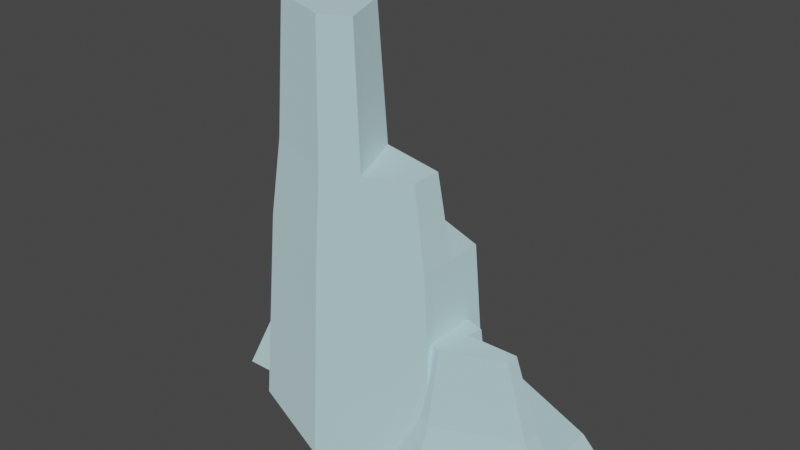 # Source: mountain1.blend  (saved by Blender 4.1.24; exported with 4.5.12 LTS)
import bpy
from mathutils import Matrix  # noqa: F401  (used for matrix-valued properties, if any)

bpy.ops.wm.read_factory_settings(use_empty=True)
scene = bpy.context.scene
scene.name = 'Scene'

# ---- materials (node trees are filled in below, after node groups)
mat_stone = bpy.data.materials.new('stone')
mat_stone.use_backface_culling = True
mat_stone.use_transparent_shadow = False
mat_stone.diffuse_color = (0.7216, 0.8863, 0.9098, 1.0)
mat_defaultmat = bpy.data.materials.new('_defaultMat')
mat_defaultmat.use_backface_culling = True
mat_defaultmat.use_transparent_shadow = False
mat_defaultmat.diffuse_color = (1.0, 1.0, 1.0, 1.0)

# ---- material node trees
mat_stone.use_nodes = True; mat_stone.node_tree.nodes.clear()
_N = mat_stone.node_tree.nodes; _L = mat_stone.node_tree.links
n0 = _N.new('ShaderNodeBsdfPrincipled'); n0.name = 'Principled BSDF'; n0.location = (10, 300)
n0.inputs[0].default_value = (0.7216, 0.8863, 0.9098, 1.0)
n0.inputs[1].default_value = 1.0
n0.inputs[2].default_value = 1.0
n0.inputs[20].default_value = 0.0
n1 = _N.new('ShaderNodeOutputMaterial'); n1.name = 'Material Output'; n1.location = (300, 300)
_L.new(n0.outputs[0], n1.inputs[0])
n1.is_active_output = True
mat_defaultmat.use_nodes = True; mat_defaultmat.node_tree.nodes.clear()
_N = mat_defaultmat.node_tree.nodes; _L = mat_defaultmat.node_tree.links
n0 = _N.new('ShaderNodeBsdfPrincipled'); n0.name = 'Principled BSDF'; n0.location = (10, 300)
n0.inputs[0].default_value = (1.0, 1.0, 1.0, 1.0)
n0.inputs[1].default_value = 1.0
n0.inputs[2].default_value = 1.0
n0.inputs[20].default_value = 0.0
n1 = _N.new('ShaderNodeOutputMaterial'); n1.name = 'Material Output'; n1.location = (300, 300)
_L.new(n0.outputs[0], n1.inputs[0])
n1.is_active_output = True

# ---- world
world_world = bpy.data.worlds.new('World'); scene.world = world_world
world_world.use_nodes = True; world_world.node_tree.nodes.clear()
_N = world_world.node_tree.nodes; _L = world_world.node_tree.links
n0 = _N.new('ShaderNodeOutputWorld'); n0.name = 'World Output'; n0.location = (300, 300)
n1 = _N.new('ShaderNodeBackground'); n1.name = 'Background'; n1.location = (10, 300)
n1.inputs[0].default_value = (0.05088, 0.05088, 0.05088, 1.0)
_L.new(n1.outputs[0], n0.inputs[0])
n0.is_active_output = True
world_world.color = (0.05088, 0.05088, 0.05088)
world_world.use_sun_shadow = False
world_world.sun_shadow_jitter_overblur = 0.0

# ---- meshes
me_mesh_stone_talla = bpy.data.meshes.new('Mesh stone_tallA')
me_mesh_stone_talla.from_pydata([(14.01, -2.787, 9.289), (25.42, -2.787, 9.289), (13.73, -3.253, 20.3), (21.71, -3.253, 20.3), (-0.8157, 13.85, -0.3625), (13.06, 21.86, -0.3625), (2.44, 11.48, 5.512), (13.06, 17.61, 5.512), (5.701, 13.37, 5.512), (2.44, 11.48, 5.512), (13.06, 17.61, 5.512), (-3.141, -17.83, 43.11), (-15.01, -10.98, 43.11), (-3.696, -16.34, 63.38), (-13.55, -10.65, 63.38), (-19.19, -12.6, -0.3625), (-19.19, -6.877, -0.3625), (-16.94, -11.3, 30.77), (-16.94, -3.334, 30.77), (-18.12, -0.4686, 14.43), (-16.94, 4.633, 30.77), (-18.12, 5.314, 14.43), (31.46, -10.0, -0.3625), (13.06, -20.63, -0.3625), (27.78, -7.879, 5.512), (13.06, -16.38, 5.512), (11.85, -11.99, 14.26), (10.66, -11.3, 30.77), (11.41, -10.15, 20.3), (10.66, -3.334, 30.77), (11.41, 1.365, 20.3), (10.66, 4.633, 30.77), (12.21, 3.117, 9.289), (12.21, 5.528, 9.289), (13.06, -16.38, 5.512), (9.287, -14.2, 5.512), (13.06, -14.0, 9.289), (11.08, -12.85, 9.289), (2.44, 11.48, 5.512), (5.701, 13.37, 5.512), (4.817, 9.795, 9.289), (6.879, 10.99, 9.289), (5.701, 13.37, 5.512), (16.23, 8.098, 5.512), (6.879, 10.99, 9.289), (15.73, 6.562, 9.289), (2.196, -14.75, 43.11), (-3.141, -17.83, 43.11), (0.7337, -13.78, 63.38), (-3.696, -16.34, 63.38), (-19.19, -6.877, -0.3625), (-27.23, -6.877, -0.3625), (-18.12, -0.4686, 14.43), (-22.39, -0.4686, 14.43), (13.73, -3.253, 20.3), (14.33, 0.01931, 20.3), (14.01, -2.787, 9.289), (14.87, 1.887, 9.289), (-3.141, -21.86, -0.3625), (-19.19, -12.6, -0.3625), (-3.141, -19.27, 30.77), (-16.94, -11.3, 30.77), (6.031, -16.57, -0.3625), (-3.141, -21.86, -0.3625), (9.287, -14.2, 5.512), (-3.141, -19.27, 30.77), (11.08, -12.85, 9.289), (11.85, -11.99, 14.26), (10.66, -11.3, 30.77), (10.66, -11.3, 30.77), (-3.141, -19.27, 30.77), (8.726, -10.98, 43.11), (-3.141, -17.83, 43.11), (2.196, -14.75, 43.11), (13.06, -20.63, -0.3625), (6.031, -16.57, -0.3625), (13.06, -16.38, 5.512), (9.287, -14.2, 5.512), (31.46, -10.0, -0.3625), (27.78, -7.879, 5.512), (31.46, 11.24, -0.3625), (27.78, -3.031, 5.512), (27.78, 9.116, 5.512), (-15.01, -4.13, 43.11), (-1.997, -0.2067, 43.11), (-13.55, -4.962, 63.38), (-2.746, -1.705, 63.38), (-18.09, 5.33, 14.43), (-20.6, 7.835, 14.43), (-13.13, 9.429, -0.3625), (-19.91, 16.21, -0.3625), (14.19, -3.031, 5.512), (27.78, -3.031, 5.512), (14.01, -2.787, 9.289), (25.42, -2.787, 9.289), (-1.997, -0.2067, 43.11), (8.726, -4.13, 43.11), (2.196, -14.75, 43.11), (8.726, -10.98, 43.11), (25.42, -6.859, 9.289), (13.06, -14.0, 9.289), (21.71, -6.103, 20.3), (13.06, -11.1, 20.3), (14.19, -3.031, 5.512), (16.23, 8.098, 5.512), (27.78, -3.031, 5.512), (27.78, 9.116, 5.512), (13.06, 17.61, 5.512), (5.701, 13.37, 5.512), (-1.81, 1.228, 30.77), (10.66, -3.334, 30.77), (-1.997, -0.2067, 43.11), (8.726, -4.13, 43.11), (-3.141, 15.19, -0.3625), (-0.8157, 13.85, -0.3625), (-3.141, 12.6, 30.77), (2.44, 11.48, 5.512), (4.817, 9.795, 9.289), (12.21, 5.528, 9.289), (10.66, 4.633, 30.77), (13.06, -14.0, 9.289), (11.08, -12.85, 9.289), (13.06, -11.1, 20.3), (11.85, -11.99, 14.26), (11.41, -10.15, 20.3), (-3.141, -19.27, 30.77), (-16.94, -11.3, 30.77), (-3.141, -17.83, 43.11), (-15.01, -10.98, 43.11), (2.196, -14.75, 43.11), (0.7337, -13.78, 63.38), (-1.997, -0.2067, 43.11), (-2.746, -1.705, 63.38), (10.66, -11.3, 30.77), (8.726, -10.98, 43.11), (10.66, -3.334, 30.77), (8.726, -4.13, 43.11), (12.21, 3.117, 9.289), (12.21, 5.528, 9.289), (14.87, 1.887, 9.289), (15.73, 6.562, 9.289), (6.879, 10.99, 9.289), (4.817, 9.795, 9.289), (13.06, -11.1, 20.3), (13.73, -3.253, 20.3), (21.71, -6.103, 20.3), (21.71, -3.253, 20.3), (11.41, 1.365, 20.3), (11.41, -10.15, 20.3), (14.33, 0.01931, 20.3), (-18.12, 5.314, 14.43), (-18.09, 5.33, 14.43), (-16.94, 4.633, 30.77), (-3.141, 12.6, 30.77), (-3.141, 15.19, -0.3625), (-13.13, 9.429, -0.3625), (13.06, 21.86, -0.3625), (31.46, 11.24, -0.3625), (13.06, 17.61, 5.512), (27.78, 9.116, 5.512), (-31.46, 7.929, -0.3625), (-19.91, 16.21, -0.3625), (-24.06, 5.352, 14.43), (-20.6, 7.835, 14.43), (-13.55, -10.65, 63.38), (-13.55, -4.962, 63.38), (-3.696, -16.34, 63.38), (-2.746, -1.705, 63.38), (0.7337, -13.78, 63.38), (-16.94, -11.3, 30.77), (-16.94, -3.334, 30.77), (-15.01, -10.98, 43.11), (-15.01, -4.13, 43.11), (-16.94, -3.334, 30.77), (-16.94, 4.633, 30.77), (-1.81, 1.228, 30.77), (-3.141, 12.6, 30.77), (10.66, 4.633, 30.77), (10.66, -3.334, 30.77), (27.78, -7.879, 5.512), (25.42, -6.859, 9.289), (27.78, -3.031, 5.512), (25.42, -2.787, 9.289), (-16.94, -3.334, 30.77), (-1.81, 1.228, 30.77), (-15.01, -4.13, 43.11), (-1.997, -0.2067, 43.11), (25.42, -6.859, 9.289), (21.71, -6.103, 20.3), (25.42, -2.787, 9.289), (21.71, -3.253, 20.3), (-15.01, -10.98, 43.11), (-15.01, -4.13, 43.11), (-13.55, -10.65, 63.38), (-13.55, -4.962, 63.38), (27.78, -7.879, 5.512), (13.06, -16.38, 5.512), (25.42, -6.859, 9.289), (13.06, -14.0, 9.289), (-24.06, 5.352, 14.43), (-20.6, 7.835, 14.43), (-22.39, -0.4686, 14.43), (-18.12, -0.4686, 14.43), (-18.12, 5.314, 14.43), (-18.09, 5.33, 14.43), (14.19, -3.031, 5.512), (14.01, -2.787, 9.289), (16.23, 8.098, 5.512), (14.87, 1.887, 9.289), (15.73, 6.562, 9.289), (12.21, 3.117, 9.289), (14.87, 1.887, 9.289), (11.41, 1.365, 20.3), (14.33, 0.01931, 20.3), (-27.23, -6.877, -0.3625), (-31.46, 7.929, -0.3625), (-22.39, -0.4686, 14.43), (-24.06, 5.352, 14.43), (-31.46, 7.929, -0.3625), (-27.23, -6.877, -0.3625), (-19.91, 16.21, -0.3625), (-19.19, -6.877, -0.3625), (-19.91, 16.21, -0.3625), (-27.23, -6.877, -0.3625), (-13.13, 9.429, -0.3625), (-19.91, 16.21, -0.3625), (-19.19, -6.877, -0.3625), (-19.19, -12.6, -0.3625), (-13.13, 9.429, -0.3625), (-19.19, -6.877, -0.3625), (-3.141, -21.86, -0.3625), (-13.13, 9.429, -0.3625), (-19.19, -12.6, -0.3625), (-3.141, 15.19, -0.3625), (-13.13, 9.429, -0.3625), (-3.141, -21.86, -0.3625), (-0.8157, 13.85, -0.3625), (-3.141, 15.19, -0.3625), (-3.141, -21.86, -0.3625), (6.031, -16.57, -0.3625), (-0.8157, 13.85, -0.3625), (-3.141, -21.86, -0.3625), (13.06, 21.86, -0.3625), (-0.8157, 13.85, -0.3625), (6.031, -16.57, -0.3625), (13.06, -20.63, -0.3625), (13.06, 21.86, -0.3625), (6.031, -16.57, -0.3625), (31.46, 11.24, -0.3625), (13.06, 21.86, -0.3625), (13.06, -20.63, -0.3625), (31.46, -10.0, -0.3625), (31.46, 11.24, -0.3625), (13.06, -20.63, -0.3625)], [], [(2, 1, 0), (1, 2, 3), (6, 5, 4), (5, 6, 7), (10, 9, 8), (13, 12, 11), (12, 13, 14), (17, 16, 15), (16, 17, 18), (16, 18, 19), (19, 18, 20), (19, 20, 21), (24, 23, 22), (23, 24, 25), (28, 27, 26), (27, 28, 29), (29, 28, 30), (29, 30, 31), (31, 30, 32), (31, 32, 33), (36, 35, 34), (35, 36, 37), (40, 39, 38), (39, 40, 41), (44, 43, 42), (43, 44, 45), (48, 47, 46), (47, 48, 49), (52, 51, 50), (51, 52, 53), (56, 55, 54), (55, 56, 57), (60, 59, 58), (59, 60, 61), (64, 63, 62), (63, 64, 65), (65, 64, 66), (65, 66, 67), (65, 67, 68), (71, 70, 69), (70, 71, 72), (72, 71, 73), (76, 75, 74), (75, 76, 77), (80, 79, 78), (79, 80, 81), (81, 80, 82), (85, 84, 83), (84, 85, 86), (89, 88, 87), (88, 89, 90), (93, 92, 91), (92, 93, 94), (97, 96, 95), (96, 97, 98), (101, 100, 99), (100, 101, 102), (105, 104, 103), (106, 104, 105), (107, 104, 106), (104, 107, 108), (111, 110, 109), (110, 111, 112), (115, 114, 113), (114, 115, 116), (116, 115, 117), (117, 115, 118), (118, 115, 119), (122, 121, 120), (121, 122, 123), (123, 122, 124), (127, 126, 125), (126, 127, 128), (131, 130, 129), (130, 131, 132), (135, 134, 133), (134, 135, 136), (139, 138, 137), (140, 138, 139), (141, 138, 140), (138, 141, 142), (145, 144, 143), (144, 145, 146), (147, 143, 144), (143, 147, 148), (147, 144, 149), (152, 151, 150), (153, 151, 152), (154, 151, 153), (151, 154, 155), (158, 157, 156), (157, 158, 159), (162, 161, 160), (161, 162, 163), (166, 165, 164), (165, 166, 167), (167, 166, 168), (171, 170, 169), (170, 171, 172), (175, 174, 173), (174, 175, 176), (176, 175, 177), (177, 175, 178), (181, 180, 179), (180, 181, 182), (185, 184, 183), (184, 185, 186), (189, 188, 187), (188, 189, 190), (193, 192, 191), (192, 193, 194), (197, 196, 195), (196, 197, 198), (201, 200, 199), (200, 201, 202), (200, 202, 203), (200, 203, 204), (207, 206, 205), (206, 207, 208), (208, 207, 209), (212, 211, 210), (211, 212, 213), (216, 215, 214), (215, 216, 217), (220, 219, 218), (223, 222, 221), (226, 225, 224), (229, 228, 227), (232, 231, 230), (235, 234, 233), (238, 237, 236), (241, 240, 239), (244, 243, 242), (247, 246, 245), (250, 249, 248), (253, 252, 251)])
me_mesh_stone_talla.polygons.foreach_set('use_smooth', [1, 1, 1, 1, 1, 0, 0, 0, 0, 0, 0, 0, 0, 0, 0, 0, 0, 0, 0, 0, 0, 0, 1, 1, 0, 0, 0, 0, 0, 0, 0, 1, 0, 0, 0, 0, 1, 1, 1, 0, 0, 1, 0, 0, 0, 0, 0, 0, 0, 0, 0, 0, 0, 0, 0, 0, 0, 0, 0, 0, 0, 0, 0, 1, 1, 0, 0, 1, 0, 0, 0, 1, 0, 0, 0, 0, 0, 0, 0, 0, 0, 0, 0, 0, 0, 0, 0, 0, 0, 0, 0, 0, 0, 0, 0, 0, 0, 0, 0, 0, 0, 0, 0, 0, 0, 1, 0, 0, 0, 0, 0, 0, 0, 0, 0, 0, 0, 0, 0, 0, 0, 0, 1, 0, 0, 0, 0, 0, 0, 0, 0, 0, 0, 0, 0, 0])
me_mesh_stone_talla.polygons.foreach_set('material_index', [0, 0, 0, 0, 0, 0, 0, 0, 0, 0, 0, 0, 0, 0, 0, 0, 0, 0, 0, 0, 0, 0, 0, 0, 0, 0, 0, 0, 0, 0, 0, 0, 0, 0, 0, 0, 0, 0, 0, 0, 0, 0, 0, 0, 0, 0, 0, 0, 0, 0, 0, 0, 0, 0, 0, 0, 0, 0, 0, 0, 0, 0, 0, 0, 0, 0, 0, 0, 0, 0, 0, 0, 0, 0, 0, 0, 0, 0, 0, 0, 0, 0, 0, 0, 0, 0, 0, 0, 0, 0, 0, 0, 0, 0, 0, 0, 0, 0, 0, 0, 0, 0, 0, 0, 0, 0, 0, 0, 0, 0, 0, 0, 0, 0, 0, 0, 0, 0, 0, 0, 0, 0, 0, 0, 1, 1, 1, 1, 1, 1, 1, 1, 1, 1, 1, 1])
_uv = me_mesh_stone_talla.uv_layers.new(name='UVMap')
_uv.uv.foreach_set('vector', [-8.444, 12.79, -15.64, 6.004, -8.62, 6.004, -15.64, 6.004, -8.444, 12.79, -13.36, 12.79, -4.832, 0.2139, -13.68, -4.05, -3.826, -4.05, -13.68, -4.05, -4.832, 0.2139, -12.38, 0.2139, -12.38, 0.2139, -4.832, 0.2139, -7.148, 0.2139, 3.055, 38.67, -4.618, 26.18, 3.812, 26.18, -4.618, 26.18, 3.055, 38.67, -3.942, 38.67, 6.952, 18.35, 4.231, -0.8494, 7.75, -0.8494, 4.231, -0.8494, 6.952, 18.35, 2.051, 18.35, 4.231, -0.8494, 2.051, 18.35, 0.2883, 8.275, 0.2883, 8.275, 2.051, 18.35, -2.85, 18.35, 0.2883, 8.275, -2.85, 18.35, -3.269, 8.275, 12.38, -3.701, 0.614, -7.965, 13.68, -7.965, 0.614, -7.965, 12.38, -3.701, 1.921, -3.701, -6.243, 12.17, -6.952, 18.63, -7.375, 8.449, -6.952, 18.63, -6.243, 12.17, -2.051, 18.63, -2.051, 18.63, -6.243, 12.17, 0.8397, 12.17, -2.051, 18.63, 0.8397, 12.17, 2.85, 18.63, 2.85, 18.63, 0.8397, 12.17, 1.917, 5.381, 2.85, 18.63, 1.917, 5.381, 3.4, 5.381, 11.26, 3.564, 9.315, 0.9177, 11.99, 0.9177, 9.315, 0.9177, 11.26, 3.564, 9.853, 3.564, -5.579, 2.714, -7.148, -0.1236, -4.832, -0.1236, -7.148, -0.1236, -5.579, 2.714, -7.044, 2.714, -0.7622, 2.367, -6.704, -0.1563, 0.5402, -0.1563, -6.704, -0.1563, -0.7622, 2.367, -6.848, 2.367, -3.847, 38.51, -7.159, 26.0, -3.368, 26.0, -7.159, 26.0, -3.847, 38.51, -6.994, 38.51, -11.15, 8.237, -16.75, -1.682, -11.8, -1.682, -16.75, -1.682, -11.15, 8.237, -13.78, 8.237, -0.1322, 5.779, 1.601, 12.56, -0.4457, 12.56, 1.601, 12.56, -0.1322, 5.779, 2.791, 5.779, 4.253, 18.3, -6.347, -0.9077, 5.051, -0.9077, -6.347, -0.9077, 4.253, 18.3, -5.549, 18.3, 0.5807, 2.855, -8.398, -0.7686, -1.882, -0.7686, -8.398, -0.7686, 0.5807, 2.855, -7.6, 18.43, -7.6, 18.43, 0.5807, 2.855, 1.948, 5.184, -7.6, 18.43, 1.948, 5.184, 2.625, 8.252, -7.6, 18.43, 2.625, 8.252, 2.202, 18.43, 1.271, 25.75, -7.6, 18.12, 2.202, 18.12, -7.6, 18.12, 1.271, 25.75, -7.159, 25.75, -7.159, 25.75, 1.271, 25.75, -3.368, 25.75, 11.99, 0.5639, 8.309, -3.7, 13.3, -3.7, 8.309, -3.7, 11.99, 0.5639, 9.315, 0.5639, 6.915, -10.27, -4.847, -6.008, -6.153, -10.27, -4.847, -6.008, 6.915, -10.27, -1.865, -6.008, -1.865, -6.008, 6.915, -10.27, 5.608, -6.008, 8.86, 39.17, 1.213, 26.68, 9.573, 26.68, 1.213, 26.68, 8.86, 39.17, 1.92, 39.17, 9.811, 0.6395, 12.37, 10.56, 10.19, 10.56, 12.37, 10.56, 9.811, 0.6395, 15.71, 0.6395, -8.62, 5.814, -17.09, 3.486, -8.732, 3.486, -17.09, 3.486, -8.62, 5.814, -15.64, 5.814, 1.351, -9.075, 5.368, -2.541, -1.228, -0.1271, 5.368, -2.541, 1.351, -9.075, 5.368, -6.756, 9.691, 10.19, 2.653, 3.24, 11.43, 3.24, 2.653, 3.24, 9.691, 10.19, 3.544, 10.19, 17.09, -1.865, 9.987, 4.982, 8.732, -1.865, 17.09, 5.608, 9.987, 4.982, 17.09, -1.865, 8.034, 10.84, 9.987, 4.982, 17.09, 5.608, 9.987, 4.982, 8.034, 10.84, 3.507, 8.222, 1.11, 26.63, -6.862, 18.99, 1.305, 18.99, -6.862, 18.99, 1.11, 26.63, -5.914, 26.63, 5.549, 18.69, 4.695, -0.513, 6.347, -0.513, 4.695, -0.513, 5.549, 18.69, 2.232, 3.11, 2.232, 3.11, 5.549, 18.69, 0.4468, 5.439, 0.4468, 5.439, 5.549, 18.69, -4.804, 5.439, -4.804, 5.439, 5.549, 18.69, -4.253, 18.69, 10.37, 11.97, 9.853, 5.025, 11.26, 5.025, 9.853, 5.025, 10.37, 11.97, 10.0, 8.163, 10.0, 8.163, 10.37, 11.97, 9.202, 11.97, 3.812, 25.56, -5.549, 17.93, 4.253, 17.93, -5.549, 17.93, 3.812, 25.56, -4.618, 25.56, 0.218, 26.77, -8.269, 39.26, -9.094, 26.77, -8.269, 39.26, 0.218, 26.77, -0.5399, 39.26, -2.051, 17.91, -6.756, 25.59, -6.952, 17.91, -6.756, 25.59, -2.051, 17.91, -2.541, 25.59, 9.147, 1.161, 7.51, 3.4, 7.51, 1.917, 9.674, 4.036, 7.51, 3.4, 9.147, 1.161, 4.232, 6.758, 7.51, 3.4, 9.674, 4.036, 7.51, 3.4, 4.232, 6.758, 2.963, 6.026, 13.36, -3.754, 8.444, -2.001, 8.034, -6.828, 8.444, -2.001, 13.36, -3.754, 13.36, -2.001, 7.021, 0.8397, 8.034, -6.828, 8.444, -2.001, 8.034, -6.828, 7.021, 0.8397, 7.021, -6.243, 7.021, 0.8397, 8.444, -2.001, 8.813, 0.01188, 7.6, 18.55, 7.999, 8.473, 8.019, 8.473, -2.202, 18.55, 7.999, 8.473, 7.6, 18.55, -3.0, -0.652, 7.999, 8.473, -2.202, 18.55, 7.999, 8.473, -3.0, -0.652, 4.094, -0.652, -1.54, -4.051, -13.3, -8.315, -0.2333, -8.315, -13.3, -8.315, -1.54, -4.051, -11.99, -4.051, 10.1, 3.859, 4.138, -6.06, 12.88, -6.06, 4.138, -6.06, 10.1, 3.859, 7.485, 3.859, -2.274, -10.05, -8.333, -3.052, -8.333, -6.551, -8.333, -3.052, -2.274, -10.05, -1.689, -1.049, -1.689, -1.049, -2.274, -10.05, 0.4513, -8.476, 6.756, 24.99, 2.051, 17.31, 6.952, 17.31, 2.051, 17.31, 6.756, 24.99, 2.541, 24.99, -1.114, 0.7555, -10.42, 2.85, -10.42, -2.051, -10.42, 2.85, -1.114, 0.7555, -1.932, 7.751, -1.932, 7.751, -1.114, 0.7555, 6.557, 2.85, 6.557, 2.85, -1.114, 0.7555, 6.557, -2.051, -1.865, -5.975, -4.219, -3.238, -4.847, -5.975, -4.219, -3.238, -1.865, -5.975, -1.714, -3.238, 9.573, 26.57, 0.848, 18.93, 10.57, 18.93, 0.848, 18.93, 9.573, 26.57, 1.213, 26.57, -1.714, 0.6356, -3.754, 7.785, -4.219, 0.6356, -3.754, 7.785, -1.714, 0.6356, -2.001, 7.785, 6.551, 38.51, 2.541, 26.01, 6.756, 26.01, 2.541, 26.01, 6.551, 38.51, 3.052, 38.51, 11.43, -0.2839, 1.921, -2.93, 12.38, -2.93, 1.921, -2.93, 11.43, -0.2839, 2.653, -0.2839, -13.78, -0.2883, -12.67, 4.82, -14.8, 3.292, -12.67, 4.82, -13.78, -0.2883, -11.15, -0.2883, -12.67, 4.82, -11.15, -0.2883, -11.15, 3.269, -12.67, 4.82, -11.15, 3.269, -11.13, 3.279, 6.701, 3.083, -0.1322, 5.41, -0.2598, 3.083, -0.1322, 5.41, 6.701, 3.083, 2.791, 5.41, 2.791, 5.41, 6.701, 3.083, 5.714, 5.41, -6.022, 11.89, -7.817, 5.007, -6.014, 5.007, -7.817, 5.007, -6.022, 11.89, -7.996, 11.89, -3.506, 3.055, -10.01, -6.864, -0.5323, -6.864, -10.01, -6.864, -3.506, 3.055, -7.23, 3.055, -1.689, -1.049, -2.274, -10.05, 0.4513, -8.476, -1.689, -1.049, -2.274, -10.05, 0.4513, -8.476, -1.689, -1.049, -2.274, -10.05, 0.4513, -8.476, -1.689, -1.049, -2.274, -10.05, 0.4513, -8.476, -1.689, -1.049, -2.274, -10.05, 0.4513, -8.476, -1.689, -1.049, -2.274, -10.05, 0.4513, -8.476, -1.689, -1.049, -2.274, -10.05, 0.4513, -8.476, -1.689, -1.049, -2.274, -10.05, 0.4513, -8.476, -1.689, -1.049, -2.274, -10.05, 0.4513, -8.476, -1.689, -1.049, -2.274, -10.05, 0.4513, -8.476, -1.689, -1.049, -2.274, -10.05, 0.4513, -8.476, -1.689, -1.049, -2.274, -10.05, 0.4513, -8.476])
me_mesh_stone_talla.materials.append(mat_stone)
me_mesh_stone_talla.materials.append(mat_defaultmat)
me_mesh_stone_talla.update()
me_mesh_stone_talla.normals_split_custom_set([tuple(v) for v in zip(*[iter([0.0, 0.9991, 0.04224, 0.0, 0.9991, 0.04224, 0.0, 0.9991, 0.04224, 0.0, 0.9991, 0.04224, 0.0, 0.9991, 0.04224, 0.0, 0.9991, 0.04224, -0.4178, 0.7237, 0.5493, -0.4237, 0.7339, 0.5308, -0.4237, 0.7339, 0.5308, -0.4237, 0.7339, 0.5308, -0.4178, 0.7237, 0.5493, -0.4237, 0.7339, 0.5308, 0.4229, -0.8014, -0.423, 0.4257, -0.853, -0.302, 0.4233, -0.8235, -0.3778, -0.4994, -0.8649, 0.05027, -0.4994, -0.8649, 0.05027, -0.4994, -0.8649, 0.05027, -0.4994, -0.8649, 0.05027, -0.4994, -0.8649, 0.05027, -0.4994, -0.8649, 0.05027, -0.9974, 0.0, 0.07196, -0.9974, 0.0, 0.07196, -0.9974, 0.0, 0.07196, -0.9974, 0.0, 0.07196, -0.9974, 0.0, 0.07196, -0.9974, 0.0, 0.07196, -0.9974, 1.241e-06, 0.07196, -0.9974, 1.241e-06, 0.07196, -0.9974, 1.241e-06, 0.07196, -0.9974, 0.0, 0.07196, -0.9974, 0.0, 0.07196, -0.9974, 0.0, 0.07196, -0.9974, 0.0, 0.07196, -0.9974, 0.0, 0.07196, -0.9974, 0.0, 0.07196, 0.4237, -0.7339, 0.5308, 0.4237, -0.7339, 0.5308, 0.4237, -0.7339, 0.5308, 0.4237, -0.7339, 0.5308, 0.4237, -0.7339, 0.5308, 0.4237, -0.7339, 0.5308, 0.9974, 0.0, 0.07196, 0.9974, 0.0, 0.07196, 0.9974, 0.0, 0.07196, 0.9974, 0.0, 0.07196, 0.9974, 0.0, 0.07196, 0.9974, 0.0, 0.07196, 0.9974, 0.0, 0.07196, 0.9974, 0.0, 0.07196, 0.9974, 0.0, 0.07196, 0.9974, 0.0, 0.07196, 0.9974, 0.0, 0.07196, 0.9974, 0.0, 0.07196, 0.9974, 0.0, 0.07196, 0.9974, 0.0, 0.07196, 0.9974, 0.0, 0.07196, 0.9974, 0.0, 0.07196, 0.9974, 0.0, 0.07196, 0.9974, 0.0, 0.07196, -0.4389, -0.7602, 0.479, -0.4389, -0.7602, 0.479, -0.4389, -0.7602, 0.479, -0.4389, -0.7602, 0.479, -0.4389, -0.7602, 0.479, -0.4389, -0.7602, 0.479, -0.4093, 0.709, 0.5743, -0.4191, 0.726, 0.5453, -0.4178, 0.7236, 0.5494, -0.4191, 0.726, 0.5453, -0.4093, 0.709, 0.5743, -0.4093, 0.709, 0.5743, 0.4118, 0.8234, 0.3904, 0.4118, 0.8234, 0.3904, 0.4118, 0.8234, 0.3904, 0.4118, 0.8234, 0.3904, 0.4118, 0.8234, 0.3904, 0.4118, 0.8234, 0.3904, 0.4985, -0.8634, 0.07748, 0.4985, -0.8634, 0.07748, 0.4985, -0.8634, 0.07748, 0.4985, -0.8634, 0.07748, 0.4985, -0.8634, 0.07748, 0.4985, -0.8634, 0.07748, 0.0, -0.9176, 0.3975, 0.0, -0.9176, 0.3975, 0.0, -0.9176, 0.3975, 0.0, -0.9176, 0.3975, 0.0, -0.9176, 0.3975, 0.0, -0.9176, 0.3975, 0.9835, -0.1803, 0.01789, 0.9835, -0.1803, 0.01789, 0.9835, -0.1803, 0.01789, 0.9835, -0.1803, 0.01789, 0.9835, -0.1803, 0.01789, 0.9835, -0.1803, 0.01789, -0.4987, -0.8638, 0.07196, -0.4987, -0.8638, 0.07196, -0.4987, -0.8638, 0.07196, -0.4987, -0.8638, 0.07196, -0.4987, -0.8638, 0.07196, -0.4987, -0.8638, 0.07196, 0.4987, -0.8638, 0.07197, 0.4987, -0.8638, 0.07197, 0.4987, -0.8638, 0.07197, 0.4987, -0.8638, 0.07196, 0.4987, -0.8638, 0.07196, 0.4987, -0.8638, 0.07196, 0.4987, -0.8638, 0.07196, 0.4987, -0.8638, 0.07196, 0.4987, -0.8638, 0.07196, 0.4987, -0.8638, 0.07196, 0.4987, -0.8638, 0.07196, 0.4987, -0.8638, 0.07196, 0.4987, -0.8638, 0.07196, 0.4987, -0.8638, 0.07196, 0.4987, -0.8638, 0.07196, 0.4975, -0.8617, 0.1002, 0.4975, -0.8617, 0.1002, 0.4975, -0.8617, 0.1002, 0.4975, -0.8617, 0.1002, 0.4975, -0.8617, 0.1002, 0.4975, -0.8617, 0.1002, 0.275, -0.9057, 0.3225, 0.2287, -0.753, -0.6169, 0.2788, -0.9184, -0.2809, -0.4237, -0.7339, 0.5308, -0.4237, -0.7339, 0.5308, -0.4237, -0.7339, 0.5308, -0.4237, -0.7339, 0.5308, -0.4237, -0.7339, 0.5308, -0.4237, -0.7339, 0.5308, 0.8475, 0.0, 0.5308, 0.8475, 0.0, 0.5308, 0.8475, 0.0, 0.5308, 0.8475, 0.0, 0.5308, 0.8475, 0.0, 0.5308, 0.8475, 0.0, 0.5308, 0.8475, 0.0, 0.5308, 0.8475, 0.0, 0.5308, 0.8475, 0.0, 0.5308, -0.2882, 0.9557, 0.05999, -0.2882, 0.9557, 0.05999, -0.2882, 0.9557, 0.05999, -0.2882, 0.9557, 0.05999, -0.2882, 0.9557, 0.05999, -0.2882, 0.9557, 0.05999, 0.6488, 0.6488, 0.3975, 0.6488, 0.6488, 0.3975, 0.6488, 0.6488, 0.3975, 0.6488, 0.6488, 0.3975, 0.6488, 0.6488, 0.3975, 0.6488, 0.6488, 0.3975, 0.0, 0.9979, -0.0645, 0.0, 0.9979, -0.0645, 0.0, 0.9979, -0.0645, 0.0, 0.9979, -0.0645, 0.0, 0.9979, -0.0645, 0.0, 0.9979, -0.0645, -4.375e-07, 0.0, 1.0, -4.375e-07, 0.0, 1.0, -4.375e-07, 0.0, 1.0, 1.364e-06, 0.0, 1.0, 1.364e-06, 0.0, 1.0, 1.364e-06, 0.0, 1.0, 0.4875, -0.8444, 0.2221, 0.4875, -0.8444, 0.2221, 0.4875, -0.8444, 0.2221, 0.4875, -0.8444, 0.2221, 0.4875, -0.8444, 0.2221, 0.4875, -0.8444, 0.2221, 0.0, 0.0, 1.0, 0.0, 0.0, 1.0, 0.0, 0.0, 1.0, 0.0, 0.0, 1.0, 0.0, 0.0, 1.0, 0.0, 0.0, 1.0, 4.217e-08, 0.0, 1.0, 4.217e-08, 0.0, 1.0, 4.217e-08, 0.0, 1.0, 0.0, 0.0, 1.0, 0.0, 0.0, 1.0, 0.0, 0.0, 1.0, 0.3414, 0.933, 0.1137, 0.3414, 0.933, 0.1137, 0.3414, 0.933, 0.1137, 0.3414, 0.933, 0.1137, 0.3414, 0.933, 0.1137, 0.3414, 0.933, 0.1137, 0.4987, 0.8638, 0.07196, 0.4987, 0.8638, 0.07196, 0.4987, 0.8638, 0.07196, 0.4987, 0.8638, 0.07196, 0.4987, 0.8638, 0.07196, 0.4987, 0.8638, 0.07196, 0.4987, 0.8638, 0.07196, 0.4987, 0.8638, 0.07196, 0.4987, 0.8638, 0.07196, 0.4987, 0.8638, 0.07196, 0.4987, 0.8638, 0.07196, 0.4987, 0.8638, 0.07196, 0.4987, 0.8638, 0.07196, 0.4987, 0.8638, 0.07196, 0.4987, 0.8638, 0.07196, -0.4875, -0.8444, 0.2221, -0.4875, -0.8444, 0.2221, -0.4875, -0.8444, 0.2221, -0.4875, -0.8444, 0.2221, -0.4875, -0.8444, 0.2221, -0.4875, -0.8444, 0.2221, -0.4875, -0.8444, 0.2221, -0.4875, -0.8444, 0.2221, -0.4875, -0.8444, 0.2221, -0.4975, -0.8617, 0.1002, -0.4975, -0.8617, 0.1002, -0.4975, -0.8617, 0.1002, -0.4975, -0.8617, 0.1002, -0.4975, -0.8617, 0.1002, -0.4975, -0.8617, 0.1002, 0.9594, 0.2765, 0.05593, 0.9594, 0.2765, 0.05593, 0.9594, 0.2765, 0.05593, 0.9594, 0.2765, 0.05593, 0.9594, 0.2765, 0.05593, 0.9594, 0.2765, 0.05593, 0.988, 0.0, 0.1547, 0.988, 0.0, 0.1547, 0.988, 0.0, 0.1547, 0.988, 0.0, 0.1547, 0.988, 0.0, 0.1547, 0.988, 0.0, 0.1547, 0.0, 0.0, 1.0, 0.0, 0.0, 1.0, 0.0, 0.0, 1.0, 0.0, 0.0, 1.0, 0.0, 0.0, 1.0, 0.0, 0.0, 1.0, -7.718e-08, 0.0, 1.0, -7.718e-08, 0.0, 1.0, -7.718e-08, 0.0, 1.0, 0.0, 0.0, 1.0, 0.0, 0.0, 1.0, 0.0, 0.0, 1.0, 0.0, 0.0, 1.0, 0.0, 0.0, 1.0, 0.0, 0.0, 1.0, 0.0, 0.0, 1.0, 0.0, 0.0, 1.0, 0.0, 0.0, 1.0, -1.437e-06, 0.0, 1.0, -1.437e-06, 0.0, 1.0, -1.437e-06, 0.0, 1.0, 0.0, 0.0, 1.0, 0.0, 0.0, 1.0, 0.0, 0.0, 1.0, 1.476e-06, 0.0, 1.0, 1.476e-06, 0.0, 1.0, 1.476e-06, 0.0, 1.0, -0.4987, 0.8638, 0.07196, -0.4987, 0.8638, 0.07196, -0.4987, 0.8638, 0.07196, -0.4987, 0.8638, 0.07196, -0.4987, 0.8638, 0.07196, -0.4987, 0.8638, 0.07196, -0.4987, 0.8638, 0.07196, -0.4987, 0.8638, 0.07196, -0.4987, 0.8638, 0.07196, -0.4987, 0.8638, 0.07196, -0.4987, 0.8638, 0.07196, -0.4987, 0.8638, 0.07196, 0.4237, 0.7339, 0.5308, 0.4237, 0.7339, 0.5308, 0.4237, 0.7339, 0.5308, 0.4237, 0.7339, 0.5308, 0.4237, 0.7339, 0.5308, 0.4237, 0.7339, 0.5308, -0.535, 0.7455, 0.3975, -0.535, 0.7455, 0.3975, -0.535, 0.7455, 0.3975, -0.535, 0.7455, 0.3975, -0.535, 0.7455, 0.3975, -0.535, 0.7455, 0.3975, -1.09e-06, 0.0, 1.0, -1.09e-06, 0.0, 1.0, -1.09e-06, 0.0, 1.0, 0.0, 0.0, 1.0, 0.0, 0.0, 1.0, 0.0, 0.0, 1.0, 0.0, 0.0, 1.0, 0.0, 0.0, 1.0, 0.0, 0.0, 1.0, -0.988, 0.0, 0.1547, -0.988, 0.0, 0.1547, -0.988, 0.0, 0.1547, -0.988, 0.0, 0.1547, -0.988, 0.0, 0.1547, -0.988, 0.0, 0.1547, 2.532e-07, 0.0, 1.0, 2.532e-07, 0.0, 1.0, 2.532e-07, 0.0, 1.0, -3.643e-07, 0.0, 1.0, -3.643e-07, 0.0, 1.0, -3.643e-07, 0.0, 1.0, 3.128e-07, 0.0, 1.0, 3.128e-07, 0.0, 1.0, 3.128e-07, 0.0, 1.0, -6.144e-07, 0.0, 1.0, -6.144e-07, 0.0, 1.0, -6.144e-07, 0.0, 1.0, 0.8485, 0.0, 0.5291, 0.8485, 0.0, 0.5291, 0.8485, 0.0, 0.5291, 0.8485, 0.0, 0.5291, 0.8485, 0.0, 0.5291, 0.8485, 0.0, 0.5291, -0.2871, 0.952, 0.1064, -0.2871, 0.952, 0.1064, -0.2871, 0.952, 0.1064, -0.2871, 0.952, 0.1064, -0.2871, 0.952, 0.1064, -0.2871, 0.952, 0.1064, 0.9477, 0.0, 0.3191, 0.9477, 0.0, 0.3191, 0.9477, 0.0, 0.3191, 0.9477, 0.0, 0.3191, 0.9477, 0.0, 0.3191, 0.9477, 0.0, 0.3191, -0.9974, 0.0, 0.07197, -0.9974, 0.0, 0.07197, -0.9974, 0.0, 0.07197, -0.9974, 0.0, 0.07197, -0.9974, 0.0, 0.07197, -0.9974, 0.0, 0.07197, 0.4389, -0.7602, 0.479, 0.4389, -0.7602, 0.479, 0.4389, -0.7602, 0.479, 0.4389, -0.7602, 0.479, 0.4389, -0.7602, 0.479, 0.4389, -0.7602, 0.479, -6.288e-07, 0.0, 1.0, -6.288e-07, 0.0, 1.0, -6.288e-07, 0.0, 1.0, 0.0, 0.0, 1.0, 0.0, 0.0, 1.0, 0.0, 0.0, 1.0, 1.065e-06, 0.0, 1.0, 1.065e-06, 0.0, 1.0, 1.065e-06, 0.0, 1.0, -3.707e-05, 0.0, 1.0, -3.707e-05, 0.0, 1.0, -3.707e-05, 0.0, 1.0, 0.9819, -0.18, 0.05881, 0.9819, -0.18, 0.05881, 0.9819, -0.18, 0.05881, 0.9819, -0.18, 0.05881, 0.9819, -0.18, 0.05881, 0.9819, -0.18, 0.05881, 0.9819, -0.18, 0.05881, 0.9819, -0.18, 0.05881, 0.9819, -0.18, 0.05881, 0.4131, 0.8943, 0.172, 0.4131, 0.8943, 0.172, 0.4131, 0.8943, 0.172, 0.4131, 0.8943, 0.172, 0.4131, 0.8943, 0.172, 0.4131, 0.8943, 0.172, -0.8823, -0.252, 0.3975, -0.8823, -0.252, 0.3975, -0.8823, -0.252, 0.3975, -0.8823, -0.252, 0.3975, -0.8823, -0.252, 0.3975, -0.8823, -0.252, 0.3975, 4.63e-09, 0.0, -1.0, 4.63e-09, 0.0, -1.0, 4.63e-09, 0.0, -1.0, 0.0, 0.0, -1.0, 0.0, 0.0, -1.0, 0.0, 0.0, -1.0, 0.0, 0.0, -1.0, 0.0, 0.0, -1.0, 0.0, 0.0, -1.0, 0.0, 0.0, -1.0, 0.0, 0.0, -1.0, 0.0, 0.0, -1.0, 0.0, 0.0, -1.0, 0.0, 0.0, -1.0, 0.0, 0.0, -1.0, 0.0, 0.0, -1.0, 0.0, 0.0, -1.0, 0.0, 0.0, -1.0, 1.383e-09, 0.0, -1.0, 1.383e-09, 0.0, -1.0, 1.383e-09, 0.0, -1.0, -6.05e-09, 0.0, -1.0, -6.05e-09, 0.0, -1.0, -6.05e-09, 0.0, -1.0, 2.999e-09, 0.0, -1.0, 2.999e-09, 0.0, -1.0, 2.999e-09, 0.0, -1.0, 0.0, 0.0, -1.0, 0.0, 0.0, -1.0, 0.0, 0.0, -1.0, 2.44e-09, 0.0, -1.0, 2.44e-09, 0.0, -1.0, 2.44e-09, 0.0, -1.0, -4.88e-09, 0.0, -1.0, -4.88e-09, 0.0, -1.0, -4.88e-09, 0.0, -1.0])] * 3)])

# ---- objects
ob_stone_col = bpy.data.objects.new('stone-col', me_mesh_stone_talla)

# ---- transforms, parenting, visibility, modifiers, constraints
ob_stone_col.location = (0.0, 0.0, 0.0)
ob_stone_col.rotation_mode = 'QUATERNION'
ob_stone_col.rotation_quaternion = (1.0, 0.0, 0.0, 0.0)
ob_stone_col.scale = (1.0, 0.7, 1.0)

# ---- collection membership
scene.collection.objects.link(ob_stone_col)

# ---- scene / render settings (as saved in the file)
scene.frame_start = 1; scene.frame_end = 250; scene.frame_set(1)
scene.render.engine = 'BLENDER_EEVEE_NEXT'
scene.cycles.sampling_pattern = 'TABULATED_SOBOL'
scene.eevee.ray_tracing_options.trace_max_roughness = 0.0
scene.view_settings.view_transform = 'Filmic'
bpy.context.view_layer.update()

# ---- added for rendering (the .blend has no active camera and no usable light): camera, sun
cam_auto = bpy.data.cameras.new('AutoCamera')
cam_auto.lens = 50.0
cam_auto.sensor_width = 36.0
cam_auto.clip_end = 1536.84
ob_auto_camera = bpy.data.objects.new('AutoCamera', cam_auto)
scene.collection.objects.link(ob_auto_camera)
ob_auto_camera.location = (87.5695, -105.083, 101.563)
ob_auto_camera.rotation_euler = (1.09748, -7.21219e-08, 0.694738)
scene.camera = ob_auto_camera
light_auto_sun = bpy.data.lights.new('AutoSun', 'SUN')
light_auto_sun.energy = 3.0
light_auto_sun.angle = 0.0523599
ob_auto_sun = bpy.data.objects.new('AutoSun', light_auto_sun)
scene.collection.objects.link(ob_auto_sun)
ob_auto_sun.rotation_euler = (0.872665, 0.174533, 0.523599)
bpy.context.view_layer.update()
